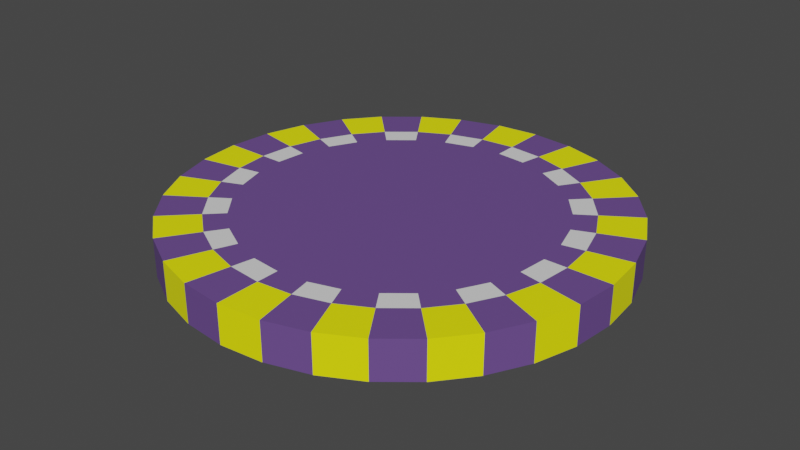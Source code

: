 # Source: Poker_Chip.blend  (saved by Blender 3.2.14; exported with 4.5.12 LTS)
import bpy
from mathutils import Matrix  # noqa: F401  (used for matrix-valued properties, if any)

bpy.ops.wm.read_factory_settings(use_empty=True)
scene = bpy.context.scene
scene.name = 'Scene'

# ---- collections
col_collection = bpy.data.collections.new('Collection'); scene.collection.children.link(col_collection)

# ---- materials (node trees are filled in below, after node groups)
mat_material = bpy.data.materials.new('Material')
mat_material.alpha_threshold = 0.0
mat_material.use_transparent_shadow = False
mat_material.line_color = (0.0, 0.0, 0.0, 1.0)
mat_material_001 = bpy.data.materials.new('Material.001')
mat_material_001.use_transparent_shadow = False
mat_material_002 = bpy.data.materials.new('Material.002')
mat_material_002.use_transparent_shadow = False

# ---- material node trees
mat_material.use_nodes = True; mat_material.node_tree.nodes.clear()
_N = mat_material.node_tree.nodes; _L = mat_material.node_tree.links
n0 = _N.new('ShaderNodeOutputMaterial'); n0.name = 'Material Output'; n0.location = (300, 300)
n1 = _N.new('ShaderNodeBsdfPrincipled'); n1.name = 'Principled BSDF'; n1.location = (10, 300)
n1.distribution = 'GGX'
n1.subsurface_method = 'RANDOM_WALK_SKIN'
n1.inputs[0].default_value = (0.1441, 0.07227, 0.2705, 1.0)
n1.inputs[2].default_value = 0.4
n1.inputs[3].default_value = 1.45
n1.inputs[27].default_value = (0.0, 0.0, 0.0, 1.0)
n1.inputs[28].default_value = 1.0
_L.new(n1.outputs[0], n0.inputs[0])
n0.is_active_output = True
mat_material_001.use_nodes = True; mat_material_001.node_tree.nodes.clear()
_N = mat_material_001.node_tree.nodes; _L = mat_material_001.node_tree.links
n0 = _N.new('ShaderNodeBsdfPrincipled'); n0.name = 'Principled BSDF'; n0.location = (10, 300)
n0.distribution = 'GGX'
n0.subsurface_method = 'RANDOM_WALK_SKIN'
n0.inputs[0].default_value = (0.9986, 1.0, 0.0, 1.0)
n0.inputs[3].default_value = 1.45
n0.inputs[27].default_value = (0.0, 0.0, 0.0, 1.0)
n0.inputs[28].default_value = 1.0
n1 = _N.new('ShaderNodeOutputMaterial'); n1.name = 'Material Output'; n1.location = (300, 300)
_L.new(n0.outputs[0], n1.inputs[0])
n1.is_active_output = True
mat_material_002.use_nodes = True; mat_material_002.node_tree.nodes.clear()
_N = mat_material_002.node_tree.nodes; _L = mat_material_002.node_tree.links
n0 = _N.new('ShaderNodeBsdfPrincipled'); n0.name = 'Principled BSDF'; n0.location = (10, 300)
n0.distribution = 'GGX'
n0.subsurface_method = 'RANDOM_WALK_SKIN'
n0.inputs[3].default_value = 1.45
n0.inputs[27].default_value = (0.0, 0.0, 0.0, 1.0)
n0.inputs[28].default_value = 1.0
n1 = _N.new('ShaderNodeOutputMaterial'); n1.name = 'Material Output'; n1.location = (300, 300)
_L.new(n0.outputs[0], n1.inputs[0])
n1.is_active_output = True

# ---- world
world_world = bpy.data.worlds.new('World'); scene.world = world_world
world_world.use_nodes = True; world_world.node_tree.nodes.clear()
_N = world_world.node_tree.nodes; _L = world_world.node_tree.links
n0 = _N.new('ShaderNodeOutputWorld'); n0.name = 'World Output'; n0.location = (300, 300)
n1 = _N.new('ShaderNodeBackground'); n1.name = 'Background'; n1.location = (10, 300)
n1.inputs[0].default_value = (0.05088, 0.05088, 0.05088, 1.0)
_L.new(n1.outputs[0], n0.inputs[0])
n0.is_active_output = True
world_world.color = (0.05088, 0.05088, 0.05088)
world_world.use_sun_shadow = False
world_world.sun_shadow_jitter_overblur = 0.0

# ---- meshes
me_cylinder = bpy.data.meshes.new('Cylinder')
me_cylinder.from_pydata([(-2.141e-08, 0.7032, -1.0), (-2.103e-08, 0.7032, 1.0), (0.1372, 0.6897, -1.0), (0.1372, 0.6897, 1.0), (0.2691, 0.6497, -1.0), (0.2691, 0.6497, 1.0), (0.3907, 0.5847, -1.0), (0.3907, 0.5847, 1.0), (0.4973, 0.4973, -1.0), (0.4973, 0.4973, 1.0), (0.5847, 0.3907, -1.0), (0.5847, 0.3907, 1.0), (0.6497, 0.2691, -1.0), (0.6497, 0.2691, 1.0), (0.6897, 0.1372, -1.0), (0.6897, 0.1372, 1.0), (0.7032, -5.422e-08, -1.0), (0.7032, -5.308e-08, 1.0), (0.6897, -0.1372, -1.0), (0.6897, -0.1372, 1.0), (0.6497, -0.2691, -1.0), (0.6497, -0.2691, 1.0), (0.5847, -0.3907, -1.0), (0.5847, -0.3907, 1.0), (0.4973, -0.4973, -1.0), (0.4973, -0.4973, 1.0), (0.3907, -0.5847, -1.0), (0.3907, -0.5847, 1.0), (0.2691, -0.6497, -1.0), (0.2691, -0.6497, 1.0), (0.1372, -0.6897, -1.0), (0.1372, -0.6897, 1.0), (-6.889e-08, -0.7032, -1.0), (-6.889e-08, -0.7032, 1.0), (-0.1372, -0.6897, -1.0), (-0.1372, -0.6897, 1.0), (-0.2691, -0.6497, -1.0), (-0.2691, -0.6497, 1.0), (-0.3907, -0.5847, -1.0), (-0.3907, -0.5847, 1.0), (-0.4973, -0.4973, -1.0), (-0.4973, -0.4973, 1.0), (-0.5847, -0.3907, -1.0), (-0.5847, -0.3907, 1.0), (-0.6497, -0.2691, -1.0), (-0.6497, -0.2691, 1.0), (-0.6897, -0.1372, -1.0), (-0.6897, -0.1372, 1.0), (-0.7032, 3.056e-08, -1.0), (-0.7032, 1.116e-08, 1.0), (-0.6897, 0.1372, -1.0), (-0.6897, 0.1372, 1.0), (-0.6497, 0.2691, -1.0), (-0.6497, 0.2691, 1.0), (-0.5847, 0.3907, -1.0), (-0.5847, 0.3907, 1.0), (-0.4973, 0.4973, -1.0), (-0.4973, 0.4973, 1.0), (-0.3907, 0.5847, -1.0), (-0.3907, 0.5847, 1.0), (-0.2691, 0.6497, -1.0), (-0.2691, 0.6497, 1.0), (-0.1372, 0.6897, -1.0), (-0.1372, 0.6897, 1.0), (0.0, 1.0, -1.0), (0.1951, 0.9808, -1.0), (0.1951, 0.9808, 1.0), (0.0, 1.0, 1.0), (0.3827, 0.9239, -1.0), (0.3827, 0.9239, 1.0), (0.5556, 0.8315, -1.0), (0.5556, 0.8315, 1.0), (0.7071, 0.7071, -1.0), (0.7071, 0.7071, 1.0), (0.8315, 0.5556, -1.0), (0.8315, 0.5556, 1.0), (0.9239, 0.3827, -1.0), (0.9239, 0.3827, 1.0), (0.9808, 0.1951, -1.0), (0.9808, 0.1951, 1.0), (1.0, -4.371e-08, -1.0), (1.0, -4.371e-08, 1.0), (0.9808, -0.1951, -1.0), (0.9808, -0.1951, 1.0), (0.9239, -0.3827, -1.0), (0.9239, -0.3827, 1.0), (0.8315, -0.5556, -1.0), (0.8315, -0.5556, 1.0), (0.7071, -0.7071, -1.0), (0.7071, -0.7071, 1.0), (0.5556, -0.8315, -1.0), (0.5556, -0.8315, 1.0), (0.3827, -0.9239, -1.0), (0.3827, -0.9239, 1.0), (0.1951, -0.9808, -1.0), (0.1951, -0.9808, 1.0), (-8.742e-08, -1.0, -1.0), (-8.742e-08, -1.0, 1.0), (-0.1951, -0.9808, -1.0), (-0.1951, -0.9808, 1.0), (-0.3827, -0.9239, -1.0), (-0.3827, -0.9239, 1.0), (-0.5556, -0.8315, -1.0), (-0.5556, -0.8315, 1.0), (-0.7071, -0.7071, -1.0), (-0.7071, -0.7071, 1.0), (-0.8315, -0.5556, -1.0), (-0.8315, -0.5556, 1.0), (-0.9239, -0.3827, -1.0), (-0.9239, -0.3827, 1.0), (-0.9808, -0.1951, -1.0), (-0.9808, -0.1951, 1.0), (-1.0, 1.192e-08, -1.0), (-1.0, 1.192e-08, 1.0), (-0.9808, 0.1951, -1.0), (-0.9808, 0.1951, 1.0), (-0.9239, 0.3827, -1.0), (-0.9239, 0.3827, 1.0), (-0.8315, 0.5556, -1.0), (-0.8315, 0.5556, 1.0), (-0.7071, 0.7071, -1.0), (-0.7071, 0.7071, 1.0), (-0.5556, 0.8315, -1.0), (-0.5556, 0.8315, 1.0), (-0.3827, 0.9239, -1.0), (-0.3827, 0.9239, 1.0), (-0.1951, 0.9808, -1.0), (-0.1951, 0.9808, 1.0), (-2.484e-08, 0.8048, -1.0), (0.157, 0.7894, -1.0), (0.157, 0.7894, 1.0), (-2.484e-08, 0.8048, 1.0), (0.308, 0.7436, -1.0), (0.308, 0.7436, 1.0), (0.4472, 0.6692, -1.0), (0.4472, 0.6692, 1.0), (0.5691, 0.5691, -1.0), (0.5691, 0.5691, 1.0), (0.6692, 0.4472, -1.0), (0.6692, 0.4472, 1.0), (0.7436, 0.308, -1.0), (0.7436, 0.308, 1.0), (0.7894, 0.157, -1.0), (0.7894, 0.157, 1.0), (0.8048, -3.787e-08, -1.0), (0.8048, -3.787e-08, 1.0), (0.7894, -0.157, -1.0), (0.7894, -0.157, 1.0), (0.7436, -0.308, -1.0), (0.7436, -0.308, 1.0), (0.6692, -0.4471, -1.0), (0.6692, -0.4471, 1.0), (0.5691, -0.5691, -1.0), (0.5691, -0.5691, 1.0), (0.4471, -0.6692, -1.0), (0.4471, -0.6692, 1.0), (0.308, -0.7436, -1.0), (0.308, -0.7436, 1.0), (0.157, -0.7894, -1.0), (0.157, -0.7894, 1.0), (-7.573e-08, -0.8048, -1.0), (-7.573e-08, -0.8048, 1.0), (-0.157, -0.7894, -1.0), (-0.157, -0.7894, 1.0), (-0.308, -0.7436, -1.0), (-0.308, -0.7436, 1.0), (-0.4472, -0.6692, -1.0), (-0.4472, -0.6692, 1.0), (-0.5691, -0.5691, -1.0), (-0.5691, -0.5691, 1.0), (-0.6692, -0.4472, -1.0), (-0.6692, -0.4472, 1.0), (-0.7436, -0.308, -1.0), (-0.7436, -0.308, 1.0), (-0.7894, -0.157, -1.0), (-0.7894, -0.157, 1.0), (-0.8048, 1.192e-08, -1.0), (-0.8048, 1.192e-08, 1.0), (-0.7894, 0.157, -1.0), (-0.7894, 0.157, 1.0), (-0.7436, 0.308, -1.0), (-0.7436, 0.308, 1.0), (-0.6692, 0.4471, -1.0), (-0.6692, 0.4471, 1.0), (-0.5691, 0.5691, -1.0), (-0.5691, 0.5691, 1.0), (-0.4472, 0.6692, -1.0), (-0.4472, 0.6692, 1.0), (-0.308, 0.7436, -1.0), (-0.308, 0.7436, 1.0), (-0.157, 0.7894, -1.0), (-0.157, 0.7894, 1.0)], [], [(64, 67, 66, 65), (65, 66, 69, 68), (68, 69, 71, 70), (70, 71, 73, 72), (72, 73, 75, 74), (74, 75, 77, 76), (76, 77, 79, 78), (78, 79, 81, 80), (80, 81, 83, 82), (82, 83, 85, 84), (84, 85, 87, 86), (86, 87, 89, 88), (88, 89, 91, 90), (90, 91, 93, 92), (92, 93, 95, 94), (94, 95, 97, 96), (96, 97, 99, 98), (98, 99, 101, 100), (100, 101, 103, 102), (102, 103, 105, 104), (104, 105, 107, 106), (106, 107, 109, 108), (108, 109, 111, 110), (110, 111, 113, 112), (112, 113, 115, 114), (114, 115, 117, 116), (116, 117, 119, 118), (118, 119, 121, 120), (120, 121, 123, 122), (122, 123, 125, 124), (3, 1, 63, 61, 59, 57, 55, 53, 51, 49, 47, 45, 43, 41, 39, 37, 35, 33, 31, 29, 27, 25, 23, 21, 19, 17, 15, 13, 11, 9, 7, 5), (124, 125, 127, 126), (126, 127, 67, 64), (0, 2, 4, 6, 8, 10, 12, 14, 16, 18, 20, 22, 24, 26, 28, 30, 32, 34, 36, 38, 40, 42, 44, 46, 48, 50, 52, 54, 56, 58, 60, 62), (129, 128, 64, 65), (131, 130, 66, 67), (132, 129, 65, 68), (130, 133, 69, 66), (134, 132, 68, 70), (133, 135, 71, 69), (136, 134, 70, 72), (135, 137, 73, 71), (138, 136, 72, 74), (137, 139, 75, 73), (140, 138, 74, 76), (139, 141, 77, 75), (142, 140, 76, 78), (141, 143, 79, 77), (144, 142, 78, 80), (143, 145, 81, 79), (146, 144, 80, 82), (145, 147, 83, 81), (148, 146, 82, 84), (147, 149, 85, 83), (150, 148, 84, 86), (149, 151, 87, 85), (152, 150, 86, 88), (151, 153, 89, 87), (154, 152, 88, 90), (153, 155, 91, 89), (156, 154, 90, 92), (155, 157, 93, 91), (158, 156, 92, 94), (157, 159, 95, 93), (160, 158, 94, 96), (159, 161, 97, 95), (162, 160, 96, 98), (161, 163, 99, 97), (164, 162, 98, 100), (163, 165, 101, 99), (166, 164, 100, 102), (165, 167, 103, 101), (168, 166, 102, 104), (167, 169, 105, 103), (170, 168, 104, 106), (169, 171, 107, 105), (172, 170, 106, 108), (171, 173, 109, 107), (174, 172, 108, 110), (173, 175, 111, 109), (176, 174, 110, 112), (175, 177, 113, 111), (178, 176, 112, 114), (177, 179, 115, 113), (180, 178, 114, 116), (179, 181, 117, 115), (182, 180, 116, 118), (181, 183, 119, 117), (184, 182, 118, 120), (183, 185, 121, 119), (186, 184, 120, 122), (185, 187, 123, 121), (188, 186, 122, 124), (187, 189, 125, 123), (190, 188, 124, 126), (189, 191, 127, 125), (128, 190, 126, 64), (191, 131, 67, 127), (2, 0, 128, 129), (1, 3, 130, 131), (4, 2, 129, 132), (3, 5, 133, 130), (6, 4, 132, 134), (5, 7, 135, 133), (8, 6, 134, 136), (7, 9, 137, 135), (10, 8, 136, 138), (9, 11, 139, 137), (12, 10, 138, 140), (11, 13, 141, 139), (14, 12, 140, 142), (13, 15, 143, 141), (16, 14, 142, 144), (15, 17, 145, 143), (18, 16, 144, 146), (17, 19, 147, 145), (20, 18, 146, 148), (19, 21, 149, 147), (22, 20, 148, 150), (21, 23, 151, 149), (24, 22, 150, 152), (23, 25, 153, 151), (26, 24, 152, 154), (25, 27, 155, 153), (28, 26, 154, 156), (27, 29, 157, 155), (30, 28, 156, 158), (29, 31, 159, 157), (32, 30, 158, 160), (31, 33, 161, 159), (34, 32, 160, 162), (33, 35, 163, 161), (36, 34, 162, 164), (35, 37, 165, 163), (38, 36, 164, 166), (37, 39, 167, 165), (40, 38, 166, 168), (39, 41, 169, 167), (42, 40, 168, 170), (41, 43, 171, 169), (44, 42, 170, 172), (43, 45, 173, 171), (46, 44, 172, 174), (45, 47, 175, 173), (48, 46, 174, 176), (47, 49, 177, 175), (50, 48, 176, 178), (49, 51, 179, 177), (52, 50, 178, 180), (51, 53, 181, 179), (54, 52, 180, 182), (53, 55, 183, 181), (56, 54, 182, 184), (55, 57, 185, 183), (58, 56, 184, 186), (57, 59, 187, 185), (60, 58, 186, 188), (59, 61, 189, 187), (62, 60, 188, 190), (61, 63, 191, 189), (0, 62, 190, 128), (63, 1, 131, 191)])
me_cylinder.polygons.foreach_set('material_index', [0, 1, 0, 1, 0, 1, 0, 1, 0, 1, 0, 1, 0, 1, 0, 1, 0, 1, 0, 1, 0, 1, 0, 1, 0, 1, 0, 1, 0, 1, 0, 0, 1, 0, 0, 0, 1, 1, 0, 0, 1, 1, 0, 0, 1, 1, 0, 0, 1, 1, 0, 0, 1, 1, 0, 0, 1, 1, 0, 0, 1, 1, 0, 0, 1, 1, 0, 0, 1, 1, 0, 0, 1, 1, 0, 0, 1, 1, 0, 0, 1, 1, 0, 0, 1, 1, 0, 0, 1, 1, 0, 0, 1, 1, 0, 0, 1, 1, 2, 2, 0, 0, 2, 2, 0, 0, 2, 2, 0, 0, 2, 2, 0, 0, 2, 2, 0, 0, 2, 2, 0, 0, 2, 2, 0, 0, 2, 2, 0, 0, 2, 2, 0, 0, 2, 2, 0, 0, 2, 2, 0, 0, 2, 2, 0, 0, 2, 2, 0, 0, 2, 2, 0, 0, 2, 2, 0, 0, 2, 2, 0, 0])
_uv = me_cylinder.uv_layers.new(name='UVMap')
_uv.uv.foreach_set('vector', [1.0, 0.5, 1.0, 1.0, 0.9688, 1.0, 0.9688, 0.5, 0.9688, 0.5, 0.9688, 1.0, 0.9375, 1.0, 0.9375, 0.5, 0.9375, 0.5, 0.9375, 1.0, 0.9062, 1.0, 0.9062, 0.5, 0.9062, 0.5, 0.9062, 1.0, 0.875, 1.0, 0.875, 0.5, 0.875, 0.5, 0.875, 1.0, 0.8438, 1.0, 0.8438, 0.5, 0.8438, 0.5, 0.8438, 1.0, 0.8125, 1.0, 0.8125, 0.5, 0.8125, 0.5, 0.8125, 1.0, 0.7812, 1.0, 0.7812, 0.5, 0.7812, 0.5, 0.7812, 1.0, 0.75, 1.0, 0.75, 0.5, 0.75, 0.5, 0.75, 1.0, 0.7188, 1.0, 0.7188, 0.5, 0.7188, 0.5, 0.7188, 1.0, 0.6875, 1.0, 0.6875, 0.5, 0.6875, 0.5, 0.6875, 1.0, 0.6562, 1.0, 0.6562, 0.5, 0.6562, 0.5, 0.6562, 1.0, 0.625, 1.0, 0.625, 0.5, 0.625, 0.5, 0.625, 1.0, 0.5938, 1.0, 0.5938, 0.5, 0.5938, 0.5, 0.5938, 1.0, 0.5625, 1.0, 0.5625, 0.5, 0.5625, 0.5, 0.5625, 1.0, 0.5312, 1.0, 0.5312, 0.5, 0.5312, 0.5, 0.5312, 1.0, 0.5, 1.0, 0.5, 0.5, 0.5, 0.5, 0.5, 1.0, 0.4688, 1.0, 0.4688, 0.5, 0.4688, 0.5, 0.4688, 1.0, 0.4375, 1.0, 0.4375, 0.5, 0.4375, 0.5, 0.4375, 1.0, 0.4062, 1.0, 0.4062, 0.5, 0.4062, 0.5, 0.4062, 1.0, 0.375, 1.0, 0.375, 0.5, 0.375, 0.5, 0.375, 1.0, 0.3438, 1.0, 0.3438, 0.5, 0.3438, 0.5, 0.3438, 1.0, 0.3125, 1.0, 0.3125, 0.5, 0.3125, 0.5, 0.3125, 1.0, 0.2812, 1.0, 0.2812, 0.5, 0.2812, 0.5, 0.2812, 1.0, 0.25, 1.0, 0.25, 0.5, 0.25, 0.5, 0.25, 1.0, 0.2188, 1.0, 0.2188, 0.5, 0.2188, 0.5, 0.2188, 1.0, 0.1875, 1.0, 0.1875, 0.5, 0.1875, 0.5, 0.1875, 1.0, 0.1562, 1.0, 0.1562, 0.5, 0.1562, 0.5, 0.1562, 1.0, 0.125, 1.0, 0.125, 0.5, 0.125, 0.5, 0.125, 1.0, 0.09375, 1.0, 0.09375, 0.5, 0.09375, 0.5, 0.09375, 1.0, 0.0625, 1.0, 0.0625, 0.5, 0.2829, 0.4155, 0.25, 0.4188, 0.2171, 0.4155, 0.1854, 0.4059, 0.1562, 0.3903, 0.1307, 0.3693, 0.1097, 0.3438, 0.09407, 0.3146, 0.08447, 0.2829, 0.08122, 0.25, 0.08447, 0.2171, 0.09407, 0.1854, 0.1097, 0.1562, 0.1307, 0.1307, 0.1562, 0.1097, 0.1854, 0.09407, 0.2171, 0.08447, 0.25, 0.08122, 0.2829, 0.08447, 0.3146, 0.09407, 0.3438, 0.1097, 0.3693, 0.1307, 0.3903, 0.1562, 0.4059, 0.1854, 0.4155, 0.2171, 0.4188, 0.25, 0.4155, 0.2829, 0.4059, 0.3146, 0.3903, 0.3438, 0.3693, 0.3693, 0.3438, 0.3903, 0.3146, 0.4059, 0.0625, 0.5, 0.0625, 1.0, 0.03125, 1.0, 0.03125, 0.5, 0.03125, 0.5, 0.03125, 1.0, 0.0, 1.0, 0.0, 0.5, 0.75, 0.4188, 0.7829, 0.4155, 0.8146, 0.4059, 0.8438, 0.3903, 0.8693, 0.3693, 0.8903, 0.3438, 0.9059, 0.3146, 0.9155, 0.2829, 0.9188, 0.25, 0.9155, 0.2171, 0.9059, 0.1854, 0.8903, 0.1562, 0.8693, 0.1307, 0.8438, 0.1097, 0.8146, 0.09407, 0.7829, 0.08447, 0.75, 0.08122, 0.7171, 0.08447, 0.6854, 0.09407, 0.6562, 0.1097, 0.6307, 0.1307, 0.6097, 0.1562, 0.5941, 0.1854, 0.5845, 0.2171, 0.5812, 0.25, 0.5845, 0.2829, 0.5941, 0.3146, 0.6097, 0.3438, 0.6307, 0.3693, 0.6562, 0.3903, 0.6854, 0.4059, 0.7171, 0.4155, 0.7877, 0.4395, 0.75, 0.4432, 0.75, 0.49, 0.7968, 0.4854, 0.25, 0.4432, 0.2877, 0.4395, 0.2968, 0.4854, 0.25, 0.49, 0.8239, 0.4285, 0.7877, 0.4395, 0.7968, 0.4854, 0.8418, 0.4717, 0.2877, 0.4395, 0.3239, 0.4285, 0.3418, 0.4717, 0.2968, 0.4854, 0.8573, 0.4106, 0.8239, 0.4285, 0.8418, 0.4717, 0.8833, 0.4496, 0.3239, 0.4285, 0.3573, 0.4106, 0.3833, 0.4496, 0.3418, 0.4717, 0.8866, 0.3866, 0.8573, 0.4106, 0.8833, 0.4496, 0.9197, 0.4197, 0.3573, 0.4106, 0.3866, 0.3866, 0.4197, 0.4197, 0.3833, 0.4496, 0.9106, 0.3573, 0.8866, 0.3866, 0.9197, 0.4197, 0.9496, 0.3833, 0.3866, 0.3866, 0.4106, 0.3573, 0.4496, 0.3833, 0.4197, 0.4197, 0.9285, 0.3239, 0.9106, 0.3573, 0.9496, 0.3833, 0.9717, 0.3418, 0.4106, 0.3573, 0.4285, 0.3239, 0.4717, 0.3418, 0.4496, 0.3833, 0.9395, 0.2877, 0.9285, 0.3239, 0.9717, 0.3418, 0.9854, 0.2968, 0.4285, 0.3239, 0.4395, 0.2877, 0.4854, 0.2968, 0.4717, 0.3418, 0.9432, 0.25, 0.9395, 0.2877, 0.9854, 0.2968, 0.99, 0.25, 0.4395, 0.2877, 0.4432, 0.25, 0.49, 0.25, 0.4854, 0.2968, 0.9395, 0.2123, 0.9432, 0.25, 0.99, 0.25, 0.9854, 0.2032, 0.4432, 0.25, 0.4395, 0.2123, 0.4854, 0.2032, 0.49, 0.25, 0.9285, 0.1761, 0.9395, 0.2123, 0.9854, 0.2032, 0.9717, 0.1582, 0.4395, 0.2123, 0.4285, 0.1761, 0.4717, 0.1582, 0.4854, 0.2032, 0.9106, 0.1427, 0.9285, 0.1761, 0.9717, 0.1582, 0.9496, 0.1167, 0.4285, 0.1761, 0.4106, 0.1427, 0.4496, 0.1167, 0.4717, 0.1582, 0.8866, 0.1134, 0.9106, 0.1427, 0.9496, 0.1167, 0.9197, 0.08029, 0.4106, 0.1427, 0.3866, 0.1134, 0.4197, 0.08029, 0.4496, 0.1167, 0.8573, 0.08939, 0.8866, 0.1134, 0.9197, 0.08029, 0.8833, 0.05045, 0.3866, 0.1134, 0.3573, 0.08939, 0.3833, 0.05045, 0.4197, 0.08029, 0.8239, 0.07154, 0.8573, 0.08939, 0.8833, 0.05045, 0.8418, 0.02827, 0.3573, 0.08939, 0.3239, 0.07154, 0.3418, 0.02827, 0.3833, 0.05045, 0.7877, 0.06055, 0.8239, 0.07154, 0.8418, 0.02827, 0.7968, 0.01461, 0.3239, 0.07154, 0.2877, 0.06055, 0.2968, 0.01461, 0.3418, 0.02827, 0.75, 0.05684, 0.7877, 0.06055, 0.7968, 0.01461, 0.75, 0.01, 0.2877, 0.06055, 0.25, 0.05684, 0.25, 0.01, 0.2968, 0.01461, 0.7123, 0.06055, 0.75, 0.05684, 0.75, 0.01, 0.7032, 0.01461, 0.25, 0.05684, 0.2123, 0.06055, 0.2032, 0.01461, 0.25, 0.01, 0.6761, 0.07154, 0.7123, 0.06055, 0.7032, 0.01461, 0.6582, 0.02827, 0.2123, 0.06055, 0.1761, 0.07154, 0.1582, 0.02827, 0.2032, 0.01461, 0.6427, 0.08939, 0.6761, 0.07154, 0.6582, 0.02827, 0.6167, 0.05045, 0.1761, 0.07154, 0.1427, 0.08939, 0.1167, 0.05045, 0.1582, 0.02827, 0.6134, 0.1134, 0.6427, 0.08939, 0.6167, 0.05045, 0.5803, 0.08029, 0.1427, 0.08939, 0.1134, 0.1134, 0.08029, 0.08029, 0.1167, 0.05045, 0.5894, 0.1427, 0.6134, 0.1134, 0.5803, 0.08029, 0.5504, 0.1167, 0.1134, 0.1134, 0.08939, 0.1427, 0.05045, 0.1167, 0.08029, 0.08029, 0.5715, 0.1761, 0.5894, 0.1427, 0.5504, 0.1167, 0.5283, 0.1582, 0.08939, 0.1427, 0.07154, 0.1761, 0.02827, 0.1582, 0.05045, 0.1167, 0.5605, 0.2123, 0.5715, 0.1761, 0.5283, 0.1582, 0.5146, 0.2032, 0.07154, 0.1761, 0.06055, 0.2123, 0.01461, 0.2032, 0.02827, 0.1582, 0.5568, 0.25, 0.5605, 0.2123, 0.5146, 0.2032, 0.51, 0.25, 0.06055, 0.2123, 0.05684, 0.25, 0.01, 0.25, 0.01461, 0.2032, 0.5605, 0.2877, 0.5568, 0.25, 0.51, 0.25, 0.5146, 0.2968, 0.05684, 0.25, 0.06055, 0.2877, 0.01461, 0.2968, 0.01, 0.25, 0.5715, 0.3239, 0.5605, 0.2877, 0.5146, 0.2968, 0.5283, 0.3418, 0.06055, 0.2877, 0.07154, 0.3239, 0.02827, 0.3418, 0.01461, 0.2968, 0.5894, 0.3573, 0.5715, 0.3239, 0.5283, 0.3418, 0.5504, 0.3833, 0.07154, 0.3239, 0.08939, 0.3573, 0.05045, 0.3833, 0.02827, 0.3418, 0.6134, 0.3866, 0.5894, 0.3573, 0.5504, 0.3833, 0.5803, 0.4197, 0.08939, 0.3573, 0.1134, 0.3866, 0.08029, 0.4197, 0.05045, 0.3833, 0.6427, 0.4106, 0.6134, 0.3866, 0.5803, 0.4197, 0.6167, 0.4496, 0.1134, 0.3866, 0.1427, 0.4106, 0.1167, 0.4496, 0.08029, 0.4197, 0.6761, 0.4285, 0.6427, 0.4106, 0.6167, 0.4496, 0.6582, 0.4717, 0.1427, 0.4106, 0.1761, 0.4285, 0.1582, 0.4717, 0.1167, 0.4496, 0.7123, 0.4395, 0.6761, 0.4285, 0.6582, 0.4717, 0.7032, 0.4854, 0.1761, 0.4285, 0.2123, 0.4395, 0.2032, 0.4854, 0.1582, 0.4717, 0.75, 0.4432, 0.7123, 0.4395, 0.7032, 0.4854, 0.75, 0.49, 0.2123, 0.4395, 0.25, 0.4432, 0.25, 0.49, 0.2032, 0.4854, 0.7829, 0.4155, 0.75, 0.4188, 0.75, 0.4432, 0.7877, 0.4395, 0.25, 0.4188, 0.2829, 0.4155, 0.2877, 0.4395, 0.25, 0.4432, 0.8146, 0.4059, 0.7829, 0.4155, 0.7877, 0.4395, 0.8239, 0.4285, 0.2829, 0.4155, 0.3146, 0.4059, 0.3239, 0.4285, 0.2877, 0.4395, 0.8438, 0.3903, 0.8146, 0.4059, 0.8239, 0.4285, 0.8573, 0.4106, 0.3146, 0.4059, 0.3438, 0.3903, 0.3573, 0.4106, 0.3239, 0.4285, 0.8693, 0.3693, 0.8438, 0.3903, 0.8573, 0.4106, 0.8866, 0.3866, 0.3438, 0.3903, 0.3693, 0.3693, 0.3866, 0.3866, 0.3573, 0.4106, 0.8903, 0.3438, 0.8693, 0.3693, 0.8866, 0.3866, 0.9106, 0.3573, 0.3693, 0.3693, 0.3903, 0.3438, 0.4106, 0.3573, 0.3866, 0.3866, 0.9059, 0.3146, 0.8903, 0.3438, 0.9106, 0.3573, 0.9285, 0.3239, 0.3903, 0.3438, 0.4059, 0.3146, 0.4285, 0.3239, 0.4106, 0.3573, 0.9155, 0.2829, 0.9059, 0.3146, 0.9285, 0.3239, 0.9395, 0.2877, 0.4059, 0.3146, 0.4155, 0.2829, 0.4395, 0.2877, 0.4285, 0.3239, 0.9188, 0.25, 0.9155, 0.2829, 0.9395, 0.2877, 0.9432, 0.25, 0.4155, 0.2829, 0.4188, 0.25, 0.4432, 0.25, 0.4395, 0.2877, 0.9155, 0.2171, 0.9188, 0.25, 0.9432, 0.25, 0.9395, 0.2123, 0.4188, 0.25, 0.4155, 0.2171, 0.4395, 0.2123, 0.4432, 0.25, 0.9059, 0.1854, 0.9155, 0.2171, 0.9395, 0.2123, 0.9285, 0.1761, 0.4155, 0.2171, 0.4059, 0.1854, 0.4285, 0.1761, 0.4395, 0.2123, 0.8903, 0.1562, 0.9059, 0.1854, 0.9285, 0.1761, 0.9106, 0.1427, 0.4059, 0.1854, 0.3903, 0.1562, 0.4106, 0.1427, 0.4285, 0.1761, 0.8693, 0.1307, 0.8903, 0.1562, 0.9106, 0.1427, 0.8866, 0.1134, 0.3903, 0.1562, 0.3693, 0.1307, 0.3866, 0.1134, 0.4106, 0.1427, 0.8438, 0.1097, 0.8693, 0.1307, 0.8866, 0.1134, 0.8573, 0.08939, 0.3693, 0.1307, 0.3438, 0.1097, 0.3573, 0.08939, 0.3866, 0.1134, 0.8146, 0.09407, 0.8438, 0.1097, 0.8573, 0.08939, 0.8239, 0.07154, 0.3438, 0.1097, 0.3146, 0.09407, 0.3239, 0.07154, 0.3573, 0.08939, 0.7829, 0.08447, 0.8146, 0.09407, 0.8239, 0.07154, 0.7877, 0.06055, 0.3146, 0.09407, 0.2829, 0.08447, 0.2877, 0.06055, 0.3239, 0.07154, 0.75, 0.08122, 0.7829, 0.08447, 0.7877, 0.06055, 0.75, 0.05684, 0.2829, 0.08447, 0.25, 0.08122, 0.25, 0.05684, 0.2877, 0.06055, 0.7171, 0.08447, 0.75, 0.08122, 0.75, 0.05684, 0.7123, 0.06055, 0.25, 0.08122, 0.2171, 0.08447, 0.2123, 0.06055, 0.25, 0.05684, 0.6854, 0.09407, 0.7171, 0.08447, 0.7123, 0.06055, 0.6761, 0.07154, 0.2171, 0.08447, 0.1854, 0.09407, 0.1761, 0.07154, 0.2123, 0.06055, 0.6562, 0.1097, 0.6854, 0.09407, 0.6761, 0.07154, 0.6427, 0.08939, 0.1854, 0.09407, 0.1562, 0.1097, 0.1427, 0.08939, 0.1761, 0.07154, 0.6307, 0.1307, 0.6562, 0.1097, 0.6427, 0.08939, 0.6134, 0.1134, 0.1562, 0.1097, 0.1307, 0.1307, 0.1134, 0.1134, 0.1427, 0.08939, 0.6097, 0.1562, 0.6307, 0.1307, 0.6134, 0.1134, 0.5894, 0.1427, 0.1307, 0.1307, 0.1097, 0.1562, 0.08939, 0.1427, 0.1134, 0.1134, 0.5941, 0.1854, 0.6097, 0.1562, 0.5894, 0.1427, 0.5715, 0.1761, 0.1097, 0.1562, 0.09407, 0.1854, 0.07154, 0.1761, 0.08939, 0.1427, 0.5845, 0.2171, 0.5941, 0.1854, 0.5715, 0.1761, 0.5605, 0.2123, 0.09407, 0.1854, 0.08447, 0.2171, 0.06055, 0.2123, 0.07154, 0.1761, 0.5812, 0.25, 0.5845, 0.2171, 0.5605, 0.2123, 0.5568, 0.25, 0.08447, 0.2171, 0.08122, 0.25, 0.05684, 0.25, 0.06055, 0.2123, 0.5845, 0.2829, 0.5812, 0.25, 0.5568, 0.25, 0.5605, 0.2877, 0.08122, 0.25, 0.08447, 0.2829, 0.06055, 0.2877, 0.05684, 0.25, 0.5941, 0.3146, 0.5845, 0.2829, 0.5605, 0.2877, 0.5715, 0.3239, 0.08447, 0.2829, 0.09407, 0.3146, 0.07154, 0.3239, 0.06055, 0.2877, 0.6097, 0.3438, 0.5941, 0.3146, 0.5715, 0.3239, 0.5894, 0.3573, 0.09407, 0.3146, 0.1097, 0.3438, 0.08939, 0.3573, 0.07154, 0.3239, 0.6307, 0.3693, 0.6097, 0.3438, 0.5894, 0.3573, 0.6134, 0.3866, 0.1097, 0.3438, 0.1307, 0.3693, 0.1134, 0.3866, 0.08939, 0.3573, 0.6562, 0.3903, 0.6307, 0.3693, 0.6134, 0.3866, 0.6427, 0.4106, 0.1307, 0.3693, 0.1562, 0.3903, 0.1427, 0.4106, 0.1134, 0.3866, 0.6854, 0.4059, 0.6562, 0.3903, 0.6427, 0.4106, 0.6761, 0.4285, 0.1562, 0.3903, 0.1854, 0.4059, 0.1761, 0.4285, 0.1427, 0.4106, 0.7171, 0.4155, 0.6854, 0.4059, 0.6761, 0.4285, 0.7123, 0.4395, 0.1854, 0.4059, 0.2171, 0.4155, 0.2123, 0.4395, 0.1761, 0.4285, 0.75, 0.4188, 0.7171, 0.4155, 0.7123, 0.4395, 0.75, 0.4432, 0.2171, 0.4155, 0.25, 0.4188, 0.25, 0.4432, 0.2123, 0.4395])
me_cylinder.materials.append(mat_material)
me_cylinder.materials.append(mat_material_001)
me_cylinder.materials.append(mat_material_002)
me_cylinder.update()

# ---- objects
ob_cylinder = bpy.data.objects.new('Cylinder', me_cylinder)

# ---- transforms, parenting, visibility, modifiers, constraints
ob_cylinder.location = (0.0, -2.994, 0.0)
ob_cylinder.scale = (1.0, 1.0, 0.08658)
_vg = ob_cylinder.vertex_groups.new(name='OUTER FACES')
_vg = ob_cylinder.vertex_groups.new(name='White Faces')

# ---- collection membership
col_collection.objects.link(ob_cylinder)

# ---- scene / render settings (as saved in the file)
scene.frame_start = 1; scene.frame_end = 250; scene.frame_set(1)
scene.render.engine = 'BLENDER_EEVEE_NEXT'
scene.cycles.sampling_pattern = 'TABULATED_SOBOL'
scene.cycles.use_light_tree = False
scene.view_settings.view_transform = 'Filmic'
bpy.context.view_layer.update()

# ---- added for rendering (the .blend has no active camera and no usable light): camera, sun
cam_auto = bpy.data.cameras.new('AutoCamera')
cam_auto.lens = 50.0
cam_auto.sensor_width = 36.0
cam_auto.clip_end = 1000.0
ob_auto_camera = bpy.data.objects.new('AutoCamera', cam_auto)
scene.collection.objects.link(ob_auto_camera)
ob_auto_camera.location = (2.62183, -6.14057, 2.09746)
ob_auto_camera.rotation_euler = (1.09748, -7.21219e-08, 0.694738)
scene.camera = ob_auto_camera
light_auto_sun = bpy.data.lights.new('AutoSun', 'SUN')
light_auto_sun.energy = 3.0
light_auto_sun.angle = 0.0523599
ob_auto_sun = bpy.data.objects.new('AutoSun', light_auto_sun)
scene.collection.objects.link(ob_auto_sun)
ob_auto_sun.rotation_euler = (0.872665, 0.174533, 0.523599)
bpy.context.view_layer.update()
